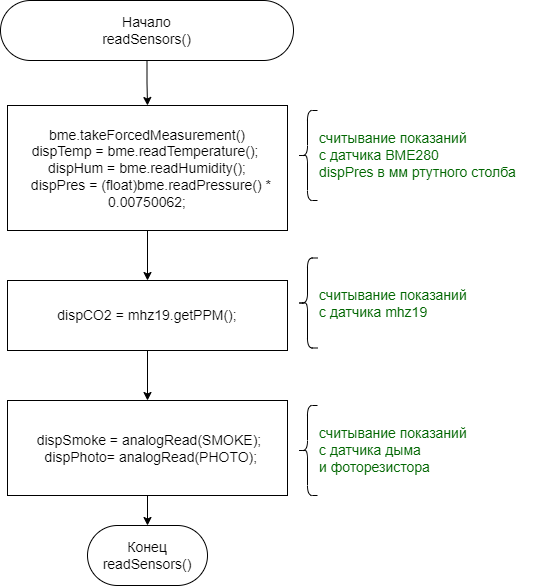

The diagram above was exported from draw.io. Its source (the exported page's mxGraphModel, read from the mxfile embedded in the PNG):
<mxGraphModel dx="2690" dy="606" grid="1" gridSize="10" guides="1" tooltips="1" connect="1" arrows="1" fold="1" page="1" pageScale="1" pageWidth="827" pageHeight="1169" math="0" shadow="0">
  <root>
    <mxCell id="0" />
    <mxCell id="1" parent="0" />
    <mxCell id="5N_55xc-OM_PJ8eYP_B9-1" style="edgeStyle=orthogonalEdgeStyle;rounded=0;orthogonalLoop=1;jettySize=auto;html=1;entryX=0.5;entryY=0;entryDx=0;entryDy=0;fontSize=14;fontColor=#000000;" edge="1" parent="1" source="5N_55xc-OM_PJ8eYP_B9-2" target="5N_55xc-OM_PJ8eYP_B9-4">
      <mxGeometry relative="1" as="geometry" />
    </mxCell>
    <mxCell id="5N_55xc-OM_PJ8eYP_B9-2" value="&lt;font color=&quot;#000000&quot;&gt;Начало&lt;br&gt;readSensors()&lt;br&gt;&lt;/font&gt;" style="rounded=1;whiteSpace=wrap;html=1;fontSize=14;fontColor=#666666;arcSize=50;" vertex="1" parent="1">
      <mxGeometry x="-1387" y="60" width="293" height="60" as="geometry" />
    </mxCell>
    <mxCell id="5N_55xc-OM_PJ8eYP_B9-3" style="edgeStyle=orthogonalEdgeStyle;rounded=0;orthogonalLoop=1;jettySize=auto;html=1;entryX=0.5;entryY=0;entryDx=0;entryDy=0;fontSize=14;fontColor=#000000;" edge="1" parent="1" source="5N_55xc-OM_PJ8eYP_B9-4" target="5N_55xc-OM_PJ8eYP_B9-6">
      <mxGeometry relative="1" as="geometry" />
    </mxCell>
    <mxCell id="5N_55xc-OM_PJ8eYP_B9-4" value="bme.takeForcedMeasurement()&lt;br&gt;&lt;div&gt;dispTemp = bme.readTemperature();&lt;span style=&quot;background-color: initial;&quot;&gt;&amp;nbsp; dispHum = bme.readHumidity();&lt;/span&gt;&lt;/div&gt;&lt;div&gt;&amp;nbsp; dispPres = (float)bme.readPressure() * 0.00750062;&lt;/div&gt;" style="rounded=0;whiteSpace=wrap;html=1;fontSize=14;fontColor=#000000;fontStyle=0" vertex="1" parent="1">
      <mxGeometry x="-1380" y="165" width="280" height="125" as="geometry" />
    </mxCell>
    <mxCell id="5N_55xc-OM_PJ8eYP_B9-5" style="edgeStyle=orthogonalEdgeStyle;rounded=0;orthogonalLoop=1;jettySize=auto;html=1;entryX=0.5;entryY=0;entryDx=0;entryDy=0;fontSize=14;fontColor=#000000;" edge="1" parent="1" source="5N_55xc-OM_PJ8eYP_B9-6" target="5N_55xc-OM_PJ8eYP_B9-8">
      <mxGeometry relative="1" as="geometry" />
    </mxCell>
    <mxCell id="5N_55xc-OM_PJ8eYP_B9-6" value="dispCO2 = mhz19.getPPM();" style="rounded=0;whiteSpace=wrap;html=1;fontSize=14;fontColor=#000000;" vertex="1" parent="1">
      <mxGeometry x="-1380" y="340" width="280" height="70" as="geometry" />
    </mxCell>
    <mxCell id="5N_55xc-OM_PJ8eYP_B9-7" style="edgeStyle=orthogonalEdgeStyle;rounded=0;orthogonalLoop=1;jettySize=auto;html=1;entryX=0.5;entryY=0;entryDx=0;entryDy=0;fontSize=14;fontColor=#000000;" edge="1" parent="1" source="5N_55xc-OM_PJ8eYP_B9-8" target="5N_55xc-OM_PJ8eYP_B9-9">
      <mxGeometry relative="1" as="geometry" />
    </mxCell>
    <mxCell id="5N_55xc-OM_PJ8eYP_B9-8" value="&lt;div&gt;&amp;nbsp; dispSmoke = analogRead(SMOKE);&amp;nbsp;&lt;/div&gt;&lt;div&gt;&amp;nbsp; dispPhoto= analogRead(PHOTO);&lt;/div&gt;" style="rounded=0;whiteSpace=wrap;html=1;fontSize=14;fontColor=#000000;" vertex="1" parent="1">
      <mxGeometry x="-1380" y="460" width="280" height="95" as="geometry" />
    </mxCell>
    <mxCell id="5N_55xc-OM_PJ8eYP_B9-9" value="Конец&lt;br&gt;readSensors()" style="rounded=1;whiteSpace=wrap;html=1;fontSize=14;fontColor=#000000;arcSize=50;" vertex="1" parent="1">
      <mxGeometry x="-1300" y="585" width="120" height="60" as="geometry" />
    </mxCell>
    <mxCell id="5N_55xc-OM_PJ8eYP_B9-10" value="" style="shape=curlyBracket;whiteSpace=wrap;html=1;rounded=1;labelPosition=left;verticalLabelPosition=middle;align=right;verticalAlign=middle;fontSize=14;fontColor=#006600;size=0.5;" vertex="1" parent="1">
      <mxGeometry x="-1090" y="170" width="20" height="90" as="geometry" />
    </mxCell>
    <mxCell id="5N_55xc-OM_PJ8eYP_B9-11" value="" style="shape=curlyBracket;whiteSpace=wrap;html=1;rounded=1;labelPosition=left;verticalLabelPosition=middle;align=right;verticalAlign=middle;fontSize=14;fontColor=#006600;size=0.5;" vertex="1" parent="1">
      <mxGeometry x="-1090" y="317.5" width="20" height="90" as="geometry" />
    </mxCell>
    <mxCell id="5N_55xc-OM_PJ8eYP_B9-12" value="" style="shape=curlyBracket;whiteSpace=wrap;html=1;rounded=1;labelPosition=left;verticalLabelPosition=middle;align=right;verticalAlign=middle;fontSize=14;fontColor=#006600;size=0.5;" vertex="1" parent="1">
      <mxGeometry x="-1090" y="465" width="20" height="90" as="geometry" />
    </mxCell>
    <mxCell id="5N_55xc-OM_PJ8eYP_B9-13" value="считывание показаний &lt;br&gt;с датчика BME280&lt;br&gt;&lt;span style=&quot;&quot;&gt;dispPres в мм ртутного столба&lt;/span&gt;" style="text;html=1;align=left;verticalAlign=middle;resizable=0;points=[];autosize=1;strokeColor=none;fillColor=none;fontSize=14;fontColor=#006600;" vertex="1" parent="1">
      <mxGeometry x="-1070" y="185" width="220" height="60" as="geometry" />
    </mxCell>
    <mxCell id="5N_55xc-OM_PJ8eYP_B9-14" value="считывание показаний &lt;br&gt;с датчика&amp;nbsp;mhz19&lt;span style=&quot;font-family: monospace; font-size: 0px;&quot;&gt;%3CmxGraphModel%3E%3Croot%3E%3CmxCell%20id%3D%220%22%2F%3E%3CmxCell%20id%3D%221%22%20parent%3D%220%22%2F%3E%3CmxCell%20id%3D%222%22%20value%3D%22%D1%81%D1%87%D0%B8%D1%82%D1%8B%D0%B2%D0%B0%D0%BD%D0%B8%D0%B5%20%D0%BF%D0%BE%D0%BA%D0%B0%D0%B7%D0%B0%D0%BD%D0%B8%D0%B9%20%26lt%3Bbr%26gt%3B%D1%81%20%D0%B4%D0%B0%D1%82%D1%87%D0%B8%D0%BA%D0%B0%20BME280%22%20style%3D%22text%3Bhtml%3D1%3Balign%3Dcenter%3BverticalAlign%3Dmiddle%3Bresizable%3D0%3Bpoints%3D%5B%5D%3Bautosize%3D1%3BstrokeColor%3Dnone%3BfillColor%3Dnone%3BfontSize%3D14%3BfontColor%3D%23000000%3B%22%20vertex%3D%221%22%20parent%3D%221%22%3E%3CmxGeometry%20x%3D%22-1070%22%20y%3D%22190%22%20width%3D%22170%22%20height%3D%2250%22%20as%3D%22geometry%22%2F%3E%3C%2FmxCell%3E%3C%2Froot%3E%3C%2FmxGraphModel%3E&lt;/span&gt;" style="text;html=1;align=left;verticalAlign=middle;resizable=0;points=[];autosize=1;strokeColor=none;fillColor=none;fontSize=14;fontColor=#006600;" vertex="1" parent="1">
      <mxGeometry x="-1070" y="337.5" width="170" height="50" as="geometry" />
    </mxCell>
    <mxCell id="5N_55xc-OM_PJ8eYP_B9-15" value="считывание показаний &lt;br&gt;с датчика дыма &lt;br&gt;и фоторезистора&lt;span style=&quot;font-family: monospace; font-size: 0px;&quot;&gt;%3CmxGraphModel%3E%3Croot%3E%3CmxCell%20id%3D%220%22%2F%3E%3CmxCell%20id%3D%221%22%20parent%3D%220%22%2F%3E%3CmxCell%20id%3D%222%22%20value%3D%22%D1%81%D1%87%D0%B8%D1%82%D1%8B%D0%B2%D0%B0%D0%BD%D0%B8%D0%B5%20%D0%BF%D0%BE%D0%BA%D0%B0%D0%B7%D0%B0%D0%BD%D0%B8%D0%B9%20%26lt%3Bbr%26gt%3B%D1%81%20%D0%B4%D0%B0%D1%82%D1%87%D0%B8%D0%BA%D0%B0%20BME280%22%20style%3D%22text%3Bhtml%3D1%3Balign%3Dcenter%3BverticalAlign%3Dmiddle%3Bresizable%3D0%3Bpoints%3D%5B%5D%3Bautosize%3D1%3BstrokeColor%3Dnone%3BfillColor%3Dnone%3BfontSize%3D14%3BfontColor%3D%23000000%3B%22%20vertex%3D%221%22%20parent%3D%221%22%3E%3CmxGeometry%20x%3D%22-1070%22%20y%3D%22190%22%20width%3D%22170%22%20height%3D%2250%22%20as%3D%22geometry%22%2F%3E%3C%2FmxCell%3E%3C%2Froot%3E%3C%2FmxGraphModel%3E&lt;/span&gt;" style="text;html=1;align=left;verticalAlign=middle;resizable=0;points=[];autosize=1;strokeColor=none;fillColor=none;fontSize=14;fontColor=#006600;" vertex="1" parent="1">
      <mxGeometry x="-1070" y="480" width="170" height="60" as="geometry" />
    </mxCell>
  </root>
</mxGraphModel>